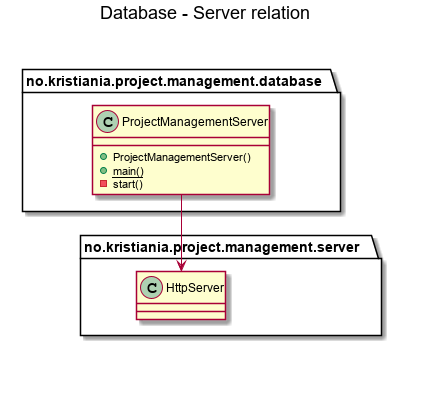

The diagram above was rendered by PlantUML. Its source (embedded in the PNG):
@startuml

title Database - Server relation \n

  namespace no.kristiania.project.management.database {
    class no.kristiania.project.management.database.ProjectManagementServer {
        + ProjectManagementServer()
        {static} + main()
        - start()
    }
  }
  

  no.kristiania.project.management.database.ProjectManagementServer --> no.kristiania.project.management.server.HttpServer 


right footer


endfooter

@enduml